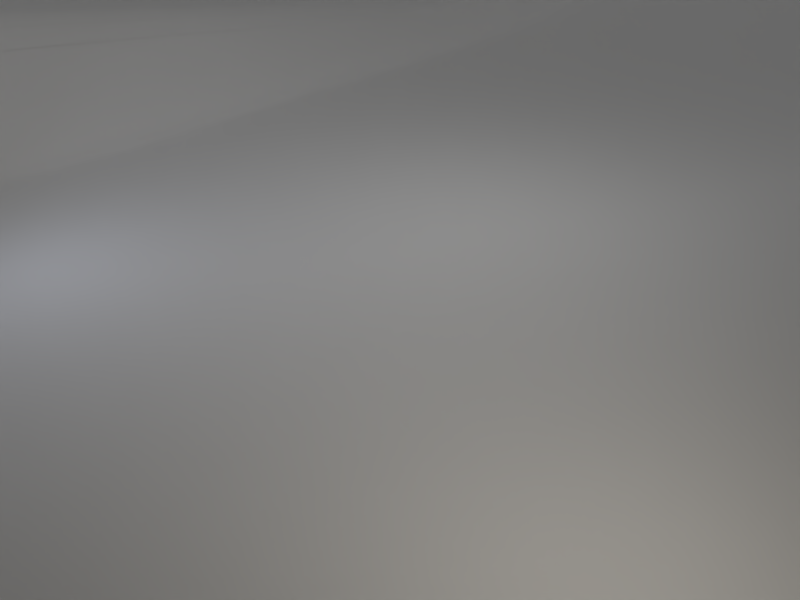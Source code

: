 # Source: base_scene_tub.blend  (saved by Blender 2.78.0; exported with 4.5.12 LTS)
import bpy
from mathutils import Matrix  # noqa: F401  (used for matrix-valued properties, if any)

bpy.ops.wm.read_factory_settings(use_empty=True)
scene = bpy.context.scene
scene.name = 'Scene'

# ---- collections
col_collection_1 = bpy.data.collections.new('Collection 1'); scene.collection.children.link(col_collection_1)

# ---- world
world_world = bpy.data.worlds.new('World'); scene.world = world_world
world_world.use_nodes = True; world_world.node_tree.nodes.clear()
_N = world_world.node_tree.nodes; _L = world_world.node_tree.links
n0 = _N.new('ShaderNodeOutputWorld'); n0.name = 'World Output'; n0.location = (300, 300)
n1 = _N.new('ShaderNodeBackground'); n1.name = 'Background'; n1.location = (10, 300)
n1.inputs[0].default_value = (0.05088, 0.05088, 0.05088, 1.0)
n1.inputs[1].default_value = 0.0
_L.new(n1.outputs[0], n0.inputs[0])
n0.is_active_output = True
world_world.color = (0.05088, 0.05088, 0.05088)
world_world.use_sun_shadow = False
world_world.sun_shadow_jitter_overblur = 0.0
world_world.cycles.sampling_method = 'MANUAL'

# ---- cameras
cam_camera_003 = bpy.data.cameras.new('Camera.003')
cam_camera_003.clip_end = 100.0
cam_camera_003.lens = 35.0
cam_camera_003.sensor_width = 32.0
cam_camera_003.sensor_height = 18.0
cam_camera_003.ortho_scale = 7.314
cam_camera_003.dof.focus_distance = 0.0
cam_camera_002 = bpy.data.cameras.new('Camera.002')
cam_camera_002.clip_end = 100.0
cam_camera_002.lens = 35.0
cam_camera_002.sensor_width = 32.0
cam_camera_002.sensor_height = 18.0
cam_camera_002.ortho_scale = 7.314
cam_camera_002.dof.focus_distance = 0.0
cam_camera_001 = bpy.data.cameras.new('Camera.001')
cam_camera_001.clip_end = 100.0
cam_camera_001.lens = 35.0
cam_camera_001.sensor_width = 32.0
cam_camera_001.sensor_height = 18.0
cam_camera_001.ortho_scale = 7.314
cam_camera_001.dof.focus_distance = 0.0
cam_camera = bpy.data.cameras.new('Camera')
cam_camera.clip_end = 100.0
cam_camera.lens = 35.0
cam_camera.sensor_width = 32.0
cam_camera.sensor_height = 18.0
cam_camera.ortho_scale = 7.314
cam_camera.dof.focus_distance = 0.0

# ---- lights
light_area_002 = bpy.data.lights.new('Area.002', 'SUN')
light_area_002.transmission_factor = 0.0
light_area_002.angle = 0.1993
light_area_002.energy = 0.45
light_area_002.shadow_buffer_clip_start = 0.5
light_area_002.shadow_soft_size = 0.1
light_area_002.shadow_cascade_max_distance = 1000.0
light_area_003 = bpy.data.lights.new('Area.003', 'AREA')
light_area_003.transmission_factor = 0.0
light_area_003.energy = 39.27
light_area_003.shadow_buffer_clip_start = 0.5
light_area_003.shadow_soft_size = 1.0
light_area_003.shadow_maximum_resolution = 0.006
light_area_003.use_absolute_resolution = True
light_area_003.size = 1.0
light_area_003.size_y = 0.1
light_area_001 = bpy.data.lights.new('Area.001', 'AREA')
light_area_001.color = (0.7617, 0.8177, 1.0)
light_area_001.transmission_factor = 0.0
light_area_001.energy = 23.56
light_area_001.shadow_buffer_clip_start = 0.5
light_area_001.shadow_soft_size = 0.5
light_area_001.shadow_maximum_resolution = 0.006
light_area_001.use_absolute_resolution = True
light_area_001.size = 0.5
light_area_001.size_y = 0.1
light_area = bpy.data.lights.new('Area', 'AREA')
light_area.color = (1.0, 0.9323, 0.8167)
light_area.transmission_factor = 0.0
light_area.energy = 78.54
light_area.shadow_buffer_clip_start = 0.5
light_area.shadow_soft_size = 0.5
light_area.shadow_maximum_resolution = 0.006
light_area.use_absolute_resolution = True
light_area.size = 0.5
light_area.size_y = 0.1

# ---- meshes
me_mesh_001 = bpy.data.meshes.new('Mesh.001')
me_mesh_001.from_pydata([(-23.56, 0.0, 0.0), (-21.64, 0.0, 4.757e-06), (-19.84, 0.0, 7.612e-05), (-18.15, 0.0, 0.0003854), (-16.55, 0.0, 0.001218), (-15.06, 0.0, 0.002973), (-13.65, 0.0, 0.006166), (-12.34, 0.0, 0.01142), (-11.11, 0.0, 0.01949), (-9.961, 0.0, 0.03121), (-8.889, 0.0, 0.04757), (-7.891, 0.0, 0.06965), (-6.963, 0.0, 0.09865), (-6.1, 0.0, 0.1359), (-5.3, 0.0, 0.1828), (-4.559, 0.0, 0.2408), (-3.873, 0.0, 0.3118), (-3.24, 0.0, 0.3973), (-2.656, 0.0, 0.4994), (-2.119, 0.0, 0.62), (-1.624, 0.0, 0.7612), (-1.17, 0.0, 0.9252), (-0.7532, 0.0, 1.114), (-0.3709, 0.0, 1.331), (-0.02051, 0.0, 1.578), (0.3005, 0.0, 1.858), (0.5946, 0.0, 2.174), (0.8643, 0.0, 2.528), (1.112, 0.0, 2.924), (1.34, 0.0, 3.365), (1.55, 0.0, 3.854), (1.744, 0.0, 4.394), (1.924, 0.0, 4.989), (2.093, 0.0, 5.642), (2.252, 0.0, 6.358), (2.403, 0.0, 7.139), (2.547, 0.0, 7.991), (2.686, 0.0, 8.916), (2.821, 0.0, 9.92), (2.955, 0.0, 11.01), (3.087, 0.0, 12.18), (3.22, 0.0, 13.44), (3.354, 0.0, 14.8), (3.491, 0.0, 16.26), (3.631, 0.0, 17.83), (3.776, 0.0, 19.51), (3.926, 0.0, 21.3), (4.081, 0.0, 23.21), (-23.56, -56.48, 0.0), (-21.64, -56.48, 4.757e-06), (-19.84, -56.48, 7.612e-05), (-18.15, -56.48, 0.0003854), (-16.55, -56.48, 0.001218), (-15.06, -56.48, 0.002973), (-13.65, -56.48, 0.006166), (-12.34, -56.48, 0.01142), (-11.11, -56.48, 0.01949), (-9.961, -56.48, 0.03121), (-8.889, -56.48, 0.04757), (-7.891, -56.48, 0.06965), (-6.963, -56.48, 0.09865), (-6.1, -56.48, 0.1359), (-5.3, -56.48, 0.1828), (-4.559, -56.48, 0.2408), (-3.873, -56.48, 0.3118), (-3.24, -56.48, 0.3973), (-2.656, -56.48, 0.4994), (-2.119, -56.48, 0.62), (-1.624, -56.48, 0.7612), (-1.17, -56.48, 0.9252), (-0.7532, -56.48, 1.114), (-0.3709, -56.48, 1.331), (-0.02051, -56.48, 1.578), (0.3005, -56.48, 1.858), (0.5946, -56.48, 2.174), (0.8643, -56.48, 2.528), (1.112, -56.48, 2.924), (1.34, -56.48, 3.365), (1.55, -56.48, 3.854), (1.744, -56.48, 4.394), (1.924, -56.48, 4.989), (2.093, -56.48, 5.642), (2.252, -56.48, 6.358), (2.403, -56.48, 7.139), (2.547, -56.48, 7.991), (2.686, -56.48, 8.916), (2.821, -56.48, 9.92), (2.955, -56.48, 11.01), (3.087, -56.48, 12.18), (3.22, -56.48, 13.44), (3.354, -56.48, 14.8), (3.491, -56.48, 16.26), (3.631, -56.48, 17.83), (3.776, -56.48, 19.51), (3.926, -56.48, 21.3), (4.081, -56.48, 23.21), (-34.66, -5.278, 0.0), (-34.66, -61.76, 0.0), (-35.62, -12.66, 25.84), (-35.62, -69.14, 25.84), (-23.56, 0.0, 0.0), (-21.64, 0.0, 4.757e-06), (-19.84, 0.0, 7.612e-05), (-18.15, 0.0, 0.0003854), (-16.55, 0.0, 0.001218), (-15.06, 0.0, 0.002973), (-13.65, 0.0, 0.006166), (-12.34, 0.0, 0.01142), (-11.11, 0.0, 0.01949), (-9.961, 0.0, 0.03121), (-8.889, 0.0, 0.04757), (-7.891, 0.0, 0.06965), (-6.963, 0.0, 0.09865), (-6.1, 0.0, 0.1359), (-19.34, 29.1, 35.35), (-1.881, 29.1, 35.49), (-1.081, 29.1, 35.54), (-0.3397, 29.1, 35.59), (0.3458, 29.1, 35.66), (0.9788, 29.1, 35.75), (1.563, 29.1, 35.85), (2.1, 29.1, 35.97), (2.595, 29.1, 36.11), (3.049, 29.1, 36.28), (3.466, 29.1, 36.47), (3.848, 29.1, 36.68), (4.199, 29.1, 36.93), (4.52, 29.1, 37.21), (4.814, 29.1, 37.53), (5.083, 29.1, 37.88), (5.331, 29.1, 38.28), (5.559, 29.1, 38.72), (5.769, 29.1, 39.21), (5.963, 29.1, 39.75), (6.143, 29.1, 40.34), (6.312, 29.1, 41.0), (6.471, 29.1, 41.71), (6.622, 29.1, 42.49), (6.766, 29.1, 43.34), (6.905, 29.1, 44.27), (7.04, 29.1, 45.27), (7.174, 29.1, 46.36), (7.306, 29.1, 47.53), (7.439, 29.1, 48.8), (7.573, 29.1, 50.16), (7.71, 29.1, 51.62), (7.85, 29.1, 53.18), (7.995, 29.1, 54.86), (8.145, 29.1, 56.65), (-30.44, 23.82, 35.35), (-31.4, 16.44, 61.2), (-19.34, 29.1, 35.35), (-17.42, 29.1, 35.35), (-15.62, 29.1, 35.35), (-13.93, 29.1, 35.35), (-12.33, 29.1, 35.35), (-10.84, 29.1, 35.36), (-9.435, 29.1, 35.36), (-8.12, 29.1, 35.36), (-6.891, 29.1, 35.37), (-5.742, 29.1, 35.38), (-4.67, 29.1, 35.4), (-3.672, 29.1, 35.42), (-2.744, 29.1, 35.45), (-1.881, 29.1, 35.49), (-25.09, -57.36, 24.66), (-21.66, -56.48, 24.66), (-19.86, -56.48, 24.66), (-18.16, -56.48, 24.66), (-16.57, -56.48, 24.66), (-15.07, -56.48, 24.66), (-13.67, -56.48, 24.66), (-12.35, -56.48, 24.67), (-11.12, -56.48, 24.68), (-9.974, -56.48, 24.69), (-8.902, -56.48, 24.71), (-7.903, -56.48, 24.73), (-6.974, -56.48, 24.76), (-6.11, -56.48, 24.8), (-5.31, -56.48, 24.84), (-4.568, -56.48, 24.9), (-3.882, -56.48, 24.97), (-3.248, -56.48, 25.06), (-2.664, -56.48, 25.16), (-2.126, -56.48, 25.28), (-1.631, -56.48, 25.42), (-1.176, -56.48, 25.59), (-0.7589, -56.48, 25.78), (-0.3762, -56.48, 25.99), (-0.0254, -56.48, 26.24), (0.296, -56.48, 26.52), (0.5905, -56.48, 26.84), (0.8606, -56.48, 27.19), (1.109, -56.48, 27.59), (1.337, -56.48, 28.03), (1.547, -56.48, 28.52), (1.742, -56.48, 29.06), (1.922, -56.48, 29.66), (2.092, -56.48, 30.31), (2.251, -56.48, 31.03), (2.402, -56.48, 31.81), (2.546, -56.48, 32.66), (2.685, -56.48, 33.59), (2.821, -56.48, 34.59), (2.955, -56.48, 35.68), (3.087, -56.48, 36.85), (3.22, -56.48, 38.12), (3.355, -56.48, 39.48), (3.492, -56.48, 40.94), (3.632, -56.48, 42.51), (3.777, -56.48, 44.19), (3.927, -56.48, 45.98), (4.042, -56.48, 44.93), (-32.97, -62.11, 28.97), (-35.38, -67.3, 41.58)], [], [(8, 9, 57, 56), (35, 36, 84, 83), (22, 23, 71, 70), (9, 10, 58, 57), (36, 37, 85, 84), (23, 24, 72, 71), (10, 11, 59, 58), (37, 38, 86, 85), (24, 25, 73, 72), (11, 12, 60, 59), (38, 39, 87, 86), (25, 26, 74, 73), (12, 13, 61, 60), (39, 40, 88, 87), (26, 27, 75, 74), (13, 14, 62, 61), (40, 41, 89, 88), (0, 1, 49, 48), (27, 28, 76, 75), (14, 15, 63, 62), (41, 42, 90, 89), (1, 2, 50, 49), (28, 29, 77, 76), (15, 16, 64, 63), (42, 43, 91, 90), (2, 3, 51, 50), (29, 30, 78, 77), (16, 17, 65, 64), (43, 44, 92, 91), (3, 4, 52, 51), (30, 31, 79, 78), (17, 18, 66, 65), (44, 45, 93, 92), (4, 5, 53, 52), (31, 32, 80, 79), (18, 19, 67, 66), (45, 46, 94, 93), (5, 6, 54, 53), (32, 33, 81, 80), (19, 20, 68, 67), (46, 47, 95, 94), (6, 7, 55, 54), (33, 34, 82, 81), (20, 21, 69, 68), (7, 8, 56, 55), (34, 35, 83, 82), (21, 22, 70, 69), (0, 48, 97, 96), (96, 97, 99, 98), (1, 0, 100, 101), (9, 8, 108, 109), (2, 1, 101, 102), (10, 9, 109, 110), (3, 2, 102, 103), (11, 10, 110, 111), (4, 3, 103, 104), (12, 11, 111, 112), (5, 4, 104, 105), (13, 12, 112, 113), (6, 5, 105, 106), (7, 6, 106, 107), (8, 7, 107, 108), (34, 33, 135, 136), (107, 106, 157, 158), (21, 20, 122, 123), (35, 34, 136, 137), (108, 107, 158, 159), (22, 21, 123, 124), (36, 35, 137, 138), (109, 108, 159, 160), (23, 22, 124, 125), (0, 96, 149, 114), (37, 36, 138, 139), (110, 109, 160, 161), (24, 23, 125, 126), (38, 37, 139, 140), (111, 110, 161, 162), (25, 24, 126, 127), (39, 38, 140, 141), (112, 111, 162, 163), (26, 25, 127, 128), (96, 98, 150, 149), (40, 39, 141, 142), (113, 112, 163, 164), (27, 26, 128, 129), (14, 13, 115, 116), (41, 40, 142, 143), (28, 27, 129, 130), (101, 100, 151, 152), (15, 14, 116, 117), (42, 41, 143, 144), (29, 28, 130, 131), (102, 101, 152, 153), (16, 15, 117, 118), (43, 42, 144, 145), (30, 29, 131, 132), (103, 102, 153, 154), (17, 16, 118, 119), (44, 43, 145, 146), (31, 30, 132, 133), (104, 103, 154, 155), (18, 17, 119, 120), (45, 44, 146, 147), (32, 31, 133, 134), (105, 104, 155, 156), (19, 18, 120, 121), (46, 45, 147, 148), (33, 32, 134, 135), (106, 105, 156, 157), (20, 19, 121, 122), (59, 60, 177, 176), (86, 87, 204, 203), (73, 74, 191, 190), (60, 61, 178, 177), (87, 88, 205, 204), (74, 75, 192, 191), (61, 62, 179, 178), (88, 89, 206, 205), (48, 49, 166, 165), (75, 76, 193, 192), (62, 63, 180, 179), (89, 90, 207, 206), (49, 50, 167, 166), (76, 77, 194, 193), (63, 64, 181, 180), (90, 91, 208, 207), (50, 51, 168, 167), (77, 78, 195, 194), (64, 65, 182, 181), (91, 92, 209, 208), (51, 52, 169, 168), (97, 48, 165, 213), (78, 79, 196, 195), (65, 66, 183, 182), (92, 93, 210, 209), (52, 53, 170, 169), (79, 80, 197, 196), (66, 67, 184, 183), (93, 94, 211, 210), (53, 54, 171, 170), (80, 81, 198, 197), (67, 68, 185, 184), (94, 95, 212, 211), (54, 55, 172, 171), (99, 97, 213, 214), (81, 82, 199, 198), (68, 69, 186, 185), (55, 56, 173, 172), (82, 83, 200, 199), (69, 70, 187, 186), (56, 57, 174, 173), (83, 84, 201, 200), (70, 71, 188, 187), (57, 58, 175, 174), (84, 85, 202, 201), (71, 72, 189, 188), (58, 59, 176, 175), (85, 86, 203, 202), (72, 73, 190, 189)])
me_mesh_001.polygons.foreach_set('use_smooth', [True] * 159)
me_mesh_001.use_remesh_preserve_volume = False
me_mesh_001.use_remesh_preserve_attributes = False
me_mesh_001.use_mirror_vertex_groups = False
me_mesh_001.update()

# ---- objects
ob_area = bpy.data.objects.new('Area', light_area_002)
ob_ground = bpy.data.objects.new('Ground', me_mesh_001)
ob_empty = bpy.data.objects.new('Empty', None)
ob_cr = bpy.data.objects.new('cr', cam_camera_003)
ob_co = bpy.data.objects.new('co', cam_camera_002)
ob_cl = bpy.data.objects.new('cl', cam_camera_001)
ob_lamp_back = bpy.data.objects.new('Lamp_Back', light_area_003)
ob_lamp_fill = bpy.data.objects.new('Lamp_Fill', light_area_001)
ob_lamp_key = bpy.data.objects.new('Lamp_Key', light_area)
ob_cc = bpy.data.objects.new('cc', cam_camera)

# ---- transforms, parenting, visibility, modifiers, constraints
ob_area.location = (10.0, -6.628, 25.82)
ob_area.rotation_euler = (0.236, 0.4169, 0.09708)
ob_area.lineart.crease_threshold = 0.0
ob_ground.location = (-14.39, -18.0, 0.0)
ob_ground.rotation_euler = (0.0, -0.0, 3.146)
ob_ground.lineart.crease_threshold = 0.0
_m = ob_ground.modifiers.new('Subsurf', 'SUBSURF')
_m.uv_smooth = 'PRESERVE_CORNERS'
_m.quality = 2
_m.levels = 2
_m.show_only_control_edges = False
ob_empty.location = (0.0, 0.0, 0.0)
ob_empty.empty_image_offset = (0.0, 0.0)
ob_empty.lineart.crease_threshold = 0.0
ob_cr.location = (9.009, 8.624, 4.852)
ob_cr.rotation_euler = (1.109, 0.01082, 0.8149)
ob_cr.lock_rotations_4d = False
ob_cr.empty_display_type = 'ARROWS'
ob_cr.color = (0.0, 0.0, 0.0, 0.0)
ob_cr.display_type = 'WIRE'
ob_cr.lineart.crease_threshold = 0.0
_c = ob_cr.constraints.new('TRACK_TO'); _c.name = 'Track To'
_c.target = ob_empty
ob_co.location = (-6.455, 7.54, 6.5)
ob_co.rotation_euler = (1.109, 0.01082, 0.8149)
ob_co.lock_rotations_4d = False
ob_co.empty_display_type = 'ARROWS'
ob_co.color = (0.0, 0.0, 0.0, 0.0)
ob_co.display_type = 'WIRE'
ob_co.lineart.crease_threshold = 0.0
_c = ob_co.constraints.new('TRACK_TO'); _c.name = 'Track To'
_c.target = ob_empty
ob_cl.location = (-7.0, -7.0, 6.5)
ob_cl.rotation_euler = (1.109, 0.01082, 0.8149)
ob_cl.lock_rotations_4d = False
ob_cl.empty_display_type = 'ARROWS'
ob_cl.color = (0.0, 0.0, 0.0, 0.0)
ob_cl.display_type = 'WIRE'
ob_cl.lineart.crease_threshold = 0.0
_c = ob_cl.constraints.new('TRACK_TO'); _c.name = 'Track To'
_c.target = ob_empty
ob_lamp_back.location = (-1.169, 2.646, 5.816)
ob_lamp_back.lineart.crease_threshold = 0.0
_c = ob_lamp_back.constraints.new('TRACK_TO'); _c.name = 'Track To'
_c.target = ob_empty
ob_lamp_fill.location = (-4.671, -4.014, 3.011)
ob_lamp_fill.lineart.crease_threshold = 0.0
_c = ob_lamp_fill.constraints.new('TRACK_TO'); _c.name = 'Track To'
_c.target = ob_empty
ob_lamp_key.location = (6.447, -2.905, 4.258)
ob_lamp_key.lineart.crease_threshold = 0.0
_c = ob_lamp_key.constraints.new('TRACK_TO'); _c.name = 'Track To'
_c.target = ob_empty
ob_cc.location = (7.8, -7.0, 6.01)
ob_cc.rotation_euler = (1.109, 0.01082, 0.8149)
ob_cc.lock_rotations_4d = False
ob_cc.empty_display_type = 'ARROWS'
ob_cc.color = (0.0, 0.0, 0.0, 0.0)
ob_cc.display_type = 'WIRE'
ob_cc.lineart.crease_threshold = 0.0
_c = ob_cc.constraints.new('TRACK_TO'); _c.name = 'Track To'
_c.target = ob_empty

# ---- collection membership
col_collection_1.objects.link(ob_area)
col_collection_1.objects.link(ob_ground)
col_collection_1.objects.link(ob_empty)
col_collection_1.objects.link(ob_cr)
col_collection_1.objects.link(ob_co)
col_collection_1.objects.link(ob_cl)
col_collection_1.objects.link(ob_lamp_back)
col_collection_1.objects.link(ob_lamp_fill)
col_collection_1.objects.link(ob_lamp_key)
col_collection_1.objects.link(ob_cc)

# ---- scene / render settings (as saved in the file)
scene.camera = ob_cc
scene.frame_start = 1; scene.frame_end = 250; scene.frame_set(0)
scene.render.engine = 'CYCLES'
scene.render.resolution_x = 320
scene.render.resolution_y = 240
scene.render.resolution_percentage = 50
scene.render.dither_intensity = 0.0
scene.render.views_format = 'MULTIVIEW'
scene.cycles.use_denoising = False
scene.cycles.samples = 128
scene.cycles.sampling_pattern = 'TABULATED_SOBOL'
scene.cycles.light_sampling_threshold = 0.0
scene.cycles.use_adaptive_sampling = False
scene.cycles.use_light_tree = False
scene.cycles.blur_glossy = 0.0
scene.cycles.sample_clamp_indirect = 0.0
scene.view_settings.view_transform = 'Standard'
bpy.context.view_layer.update()
